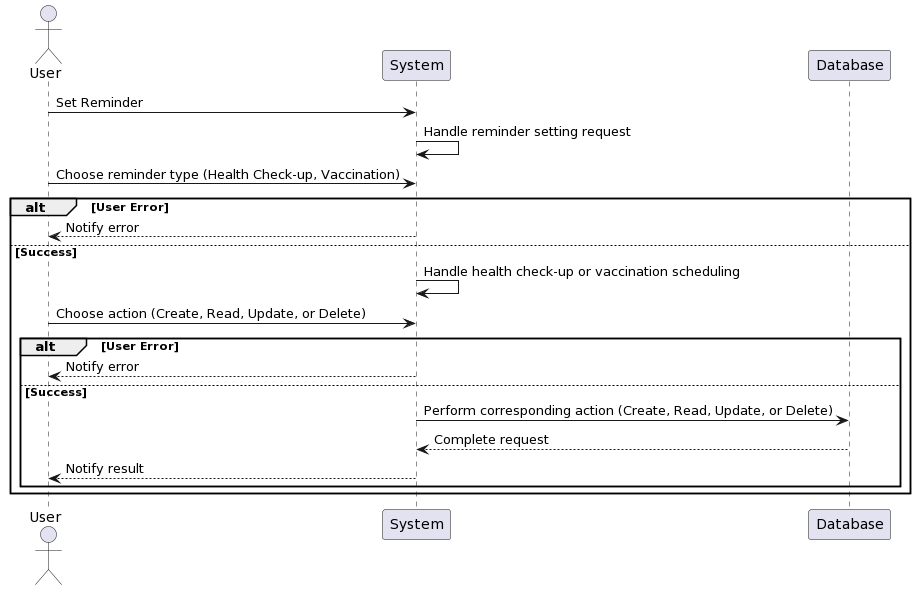

The diagram above was rendered by PlantUML. Its source (embedded in the PNG):
@startuml
actor User
participant System
participant Database

User -> System: Set Reminder
System -> System: Handle reminder setting request
User -> System: Choose reminder type (Health Check-up, Vaccination)
alt User Error
  System --> User: Notify error
else Success
  System -> System: Handle health check-up or vaccination scheduling
  User -> System: Choose action (Create, Read, Update, or Delete)
  alt User Error
    System --> User: Notify error
  else Success
    System -> Database: Perform corresponding action (Create, Read, Update, or Delete)
    Database --> System: Complete request
    System --> User: Notify result
  end
end
@enduml